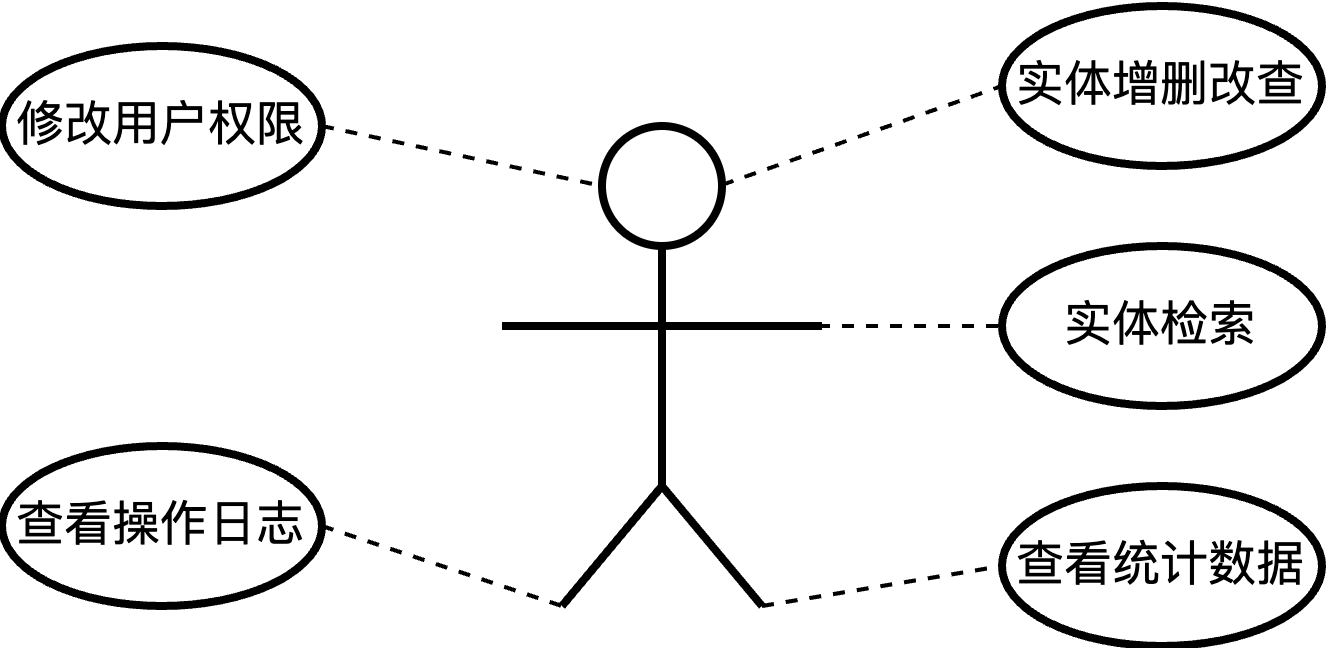

The diagram above was exported from draw.io. Its source (the exported page's mxGraphModel, read from the mxfile embedded in the PNG):
<mxGraphModel dx="486" dy="276" grid="1" gridSize="10" guides="1" tooltips="1" connect="1" arrows="1" fold="1" page="1" pageScale="1" pageWidth="827" pageHeight="1169" math="0" shadow="0">
  <root>
    <mxCell id="0" />
    <mxCell id="1" parent="0" />
    <mxCell id="G3Z2T1PP6QUM5RSpjgbP-2" value="" style="ellipse;whiteSpace=wrap;html=1;aspect=fixed;strokeWidth=2;" vertex="1" parent="1">
      <mxGeometry x="300" y="170" width="30" height="30" as="geometry" />
    </mxCell>
    <mxCell id="G3Z2T1PP6QUM5RSpjgbP-3" value="" style="endArrow=none;html=1;rounded=0;strokeWidth=2;" edge="1" parent="1">
      <mxGeometry width="50" height="50" relative="1" as="geometry">
        <mxPoint x="275" y="220" as="sourcePoint" />
        <mxPoint x="355" y="220" as="targetPoint" />
      </mxGeometry>
    </mxCell>
    <mxCell id="G3Z2T1PP6QUM5RSpjgbP-4" value="" style="endArrow=none;html=1;rounded=0;exitX=0.5;exitY=1;exitDx=0;exitDy=0;strokeWidth=2;" edge="1" parent="1" source="G3Z2T1PP6QUM5RSpjgbP-2">
      <mxGeometry width="50" height="50" relative="1" as="geometry">
        <mxPoint x="190" y="290" as="sourcePoint" />
        <mxPoint x="315" y="260" as="targetPoint" />
      </mxGeometry>
    </mxCell>
    <mxCell id="G3Z2T1PP6QUM5RSpjgbP-5" value="" style="endArrow=none;html=1;rounded=0;strokeWidth=2;" edge="1" parent="1">
      <mxGeometry width="50" height="50" relative="1" as="geometry">
        <mxPoint x="315" y="260" as="sourcePoint" />
        <mxPoint x="290" y="290" as="targetPoint" />
      </mxGeometry>
    </mxCell>
    <mxCell id="G3Z2T1PP6QUM5RSpjgbP-6" value="" style="endArrow=none;html=1;rounded=0;strokeWidth=2;" edge="1" parent="1">
      <mxGeometry width="50" height="50" relative="1" as="geometry">
        <mxPoint x="315" y="260" as="sourcePoint" />
        <mxPoint x="340" y="290" as="targetPoint" />
      </mxGeometry>
    </mxCell>
    <mxCell id="G3Z2T1PP6QUM5RSpjgbP-7" value="实体增删改查" style="ellipse;whiteSpace=wrap;html=1;strokeWidth=2;" vertex="1" parent="1">
      <mxGeometry x="400" y="140" width="80" height="40" as="geometry" />
    </mxCell>
    <mxCell id="G3Z2T1PP6QUM5RSpjgbP-8" value="实体检索" style="ellipse;whiteSpace=wrap;html=1;strokeWidth=2;" vertex="1" parent="1">
      <mxGeometry x="400" y="200" width="80" height="40" as="geometry" />
    </mxCell>
    <mxCell id="G3Z2T1PP6QUM5RSpjgbP-9" value="查看统计数据" style="ellipse;whiteSpace=wrap;html=1;strokeWidth=2;" vertex="1" parent="1">
      <mxGeometry x="400" y="260" width="80" height="40" as="geometry" />
    </mxCell>
    <mxCell id="G3Z2T1PP6QUM5RSpjgbP-10" value="查看操作日志" style="ellipse;whiteSpace=wrap;html=1;strokeWidth=2;" vertex="1" parent="1">
      <mxGeometry x="150" y="250" width="80" height="40" as="geometry" />
    </mxCell>
    <mxCell id="G3Z2T1PP6QUM5RSpjgbP-11" value="修改用户权限" style="ellipse;whiteSpace=wrap;html=1;strokeWidth=2;" vertex="1" parent="1">
      <mxGeometry x="150" y="150" width="80" height="40" as="geometry" />
    </mxCell>
    <mxCell id="G3Z2T1PP6QUM5RSpjgbP-12" value="" style="endArrow=none;html=1;rounded=0;strokeWidth=1;exitX=1;exitY=0.5;exitDx=0;exitDy=0;dashed=1;" edge="1" parent="1" source="G3Z2T1PP6QUM5RSpjgbP-10">
      <mxGeometry width="50" height="50" relative="1" as="geometry">
        <mxPoint x="240" y="280" as="sourcePoint" />
        <mxPoint x="290" y="290" as="targetPoint" />
      </mxGeometry>
    </mxCell>
    <mxCell id="G3Z2T1PP6QUM5RSpjgbP-13" value="" style="endArrow=none;html=1;rounded=0;strokeWidth=1;dashed=1;entryX=0;entryY=0.5;entryDx=0;entryDy=0;" edge="1" parent="1" target="G3Z2T1PP6QUM5RSpjgbP-9">
      <mxGeometry width="50" height="50" relative="1" as="geometry">
        <mxPoint x="340" y="290" as="sourcePoint" />
        <mxPoint x="430" y="330" as="targetPoint" />
      </mxGeometry>
    </mxCell>
    <mxCell id="G3Z2T1PP6QUM5RSpjgbP-14" value="" style="endArrow=none;html=1;rounded=0;strokeWidth=1;dashed=1;entryX=0;entryY=0.5;entryDx=0;entryDy=0;" edge="1" parent="1" target="G3Z2T1PP6QUM5RSpjgbP-8">
      <mxGeometry width="50" height="50" relative="1" as="geometry">
        <mxPoint x="354" y="220" as="sourcePoint" />
        <mxPoint x="414" y="240" as="targetPoint" />
      </mxGeometry>
    </mxCell>
    <mxCell id="G3Z2T1PP6QUM5RSpjgbP-15" value="" style="endArrow=none;html=1;rounded=0;strokeWidth=1;dashed=1;entryX=0;entryY=0.5;entryDx=0;entryDy=0;" edge="1" parent="1" target="G3Z2T1PP6QUM5RSpjgbP-7">
      <mxGeometry width="50" height="50" relative="1" as="geometry">
        <mxPoint x="330" y="184.73" as="sourcePoint" />
        <mxPoint x="376" y="184.73" as="targetPoint" />
      </mxGeometry>
    </mxCell>
    <mxCell id="G3Z2T1PP6QUM5RSpjgbP-16" value="" style="endArrow=none;html=1;rounded=0;strokeWidth=1;dashed=1;entryX=0;entryY=0.5;entryDx=0;entryDy=0;exitX=1;exitY=0.5;exitDx=0;exitDy=0;" edge="1" parent="1" source="G3Z2T1PP6QUM5RSpjgbP-11" target="G3Z2T1PP6QUM5RSpjgbP-2">
      <mxGeometry width="50" height="50" relative="1" as="geometry">
        <mxPoint x="340" y="194.73" as="sourcePoint" />
        <mxPoint x="410" y="170" as="targetPoint" />
      </mxGeometry>
    </mxCell>
  </root>
</mxGraphModel>